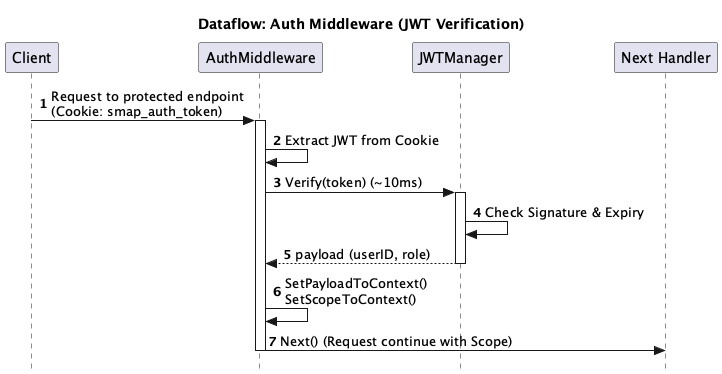

The diagram above was rendered by PlantUML. Its source (embedded in the PNG):
@startuml
title Dataflow: Auth Middleware (JWT Verification)

autonumber
skinparam Style strictuml

participant "Client" as client
participant "AuthMiddleware" as mw
participant "JWTManager" as jwt
participant "Next Handler" as next

client -> mw : Request to protected endpoint\n(Cookie: smap_auth_token)
activate mw
    mw -> mw : Extract JWT from Cookie
    
    mw -> jwt : Verify(token) (~10ms)
    activate jwt
        jwt -> jwt : Check Signature & Expiry
        return payload (userID, role)
    
    mw -> mw : SetPayloadToContext()\nSetScopeToContext()
    
    mw -> next : Next() (Request continue with Scope)
deactivate mw
@enduml